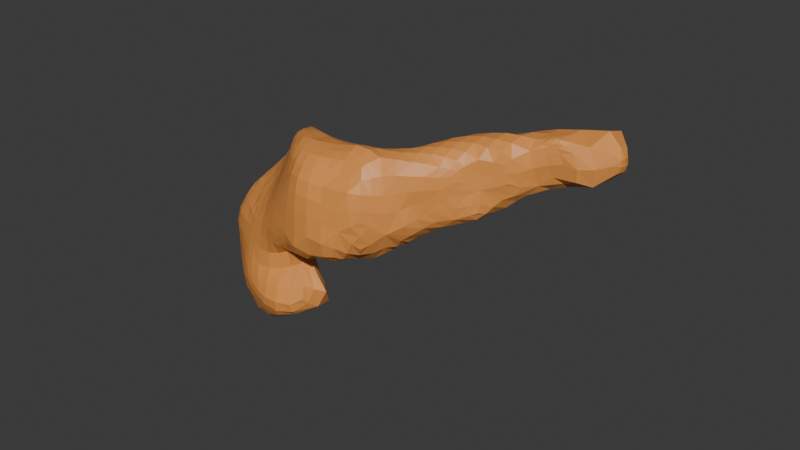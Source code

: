 # Source: Pancreas.blend  (saved by Blender 5.0.118; exported with 4.5.12 LTS)
import bpy
from mathutils import Matrix  # noqa: F401  (used for matrix-valued properties, if any)

bpy.ops.wm.read_factory_settings(use_empty=True)
scene = bpy.context.scene
scene.name = 'Scene'

# ---- collections
col_collection = bpy.data.collections.new('Collection'); scene.collection.children.link(col_collection)

# ---- materials (node trees are filled in below, after node groups)
mat_pancreas = bpy.data.materials.new('Pancreas')
mat_pancreas.use_backface_culling_lightprobe_volume = False

# ---- material node trees
mat_pancreas.use_nodes = True; mat_pancreas.node_tree.nodes.clear()
_N = mat_pancreas.node_tree.nodes; _L = mat_pancreas.node_tree.links
n0 = _N.new('ShaderNodeBsdfPrincipled'); n0.name = 'Principled BSDF'; n0.location = (-200, 100)
n0.inputs[0].default_value = (0.8001, 0.3041, 0.06845, 1.0)
n1 = _N.new('ShaderNodeOutputMaterial'); n1.name = 'Material Output'; n1.location = (200, 100)
_L.new(n0.outputs[0], n1.inputs[0])
n1.is_active_output = True

# ---- world
world_world = bpy.data.worlds.new('World'); scene.world = world_world
world_world.use_nodes = True; world_world.node_tree.nodes.clear()
_N = world_world.node_tree.nodes; _L = world_world.node_tree.links
n0 = _N.new('ShaderNodeOutputWorld'); n0.name = 'World Output'; n0.location = (200, 100)
n1 = _N.new('ShaderNodeBackground'); n1.name = 'Background'; n1.location = (-200, 100)
n1.inputs[0].default_value = (0.05088, 0.05088, 0.05088, 1.0)
_L.new(n1.outputs[0], n0.inputs[0])
n0.is_active_output = True
world_world.color = (0.05088, 0.05088, 0.05088)
world_world.sun_shadow_jitter_overblur = 0.0

# ---- meshes
me_cube_005 = bpy.data.meshes.new('Cube.005')
me_cube_005.from_pydata([(-1.656, -1.265, 42.62), (-1.685, -1.318, 42.82), (-1.67, -1.124, 42.61), (-1.742, -1.087, 42.79), (-1.848, -0.92, 43.28), (-1.84, -0.9268, 43.38), (-1.695, -1.332, 43.15), (-1.701, -1.283, 43.51), (-1.795, -1.03, 43.12), (-1.785, -1.02, 43.52), (-0.8789, -1.817, 42.84), (-1.207, -1.615, 43.28), (-1.206, -1.565, 43.51), (-0.9805, -1.698, 43.13), (-0.9552, -1.649, 43.51), (-1.432, -1.391, 42.49), (-1.445, -1.534, 42.75), (-1.443, -1.14, 42.5), (-1.505, -0.9417, 42.72), (-1.033, -1.562, 42.36), (-1.063, -1.737, 42.67), (-1.032, -1.247, 42.41), (-1.079, -1.016, 42.73), (-1.407, -1.545, 43.13), (-1.463, -1.448, 43.51), (-1.517, -0.8192, 42.95), (-1.179, -1.696, 42.96), (-1.109, -0.9139, 43.03), (-0.5601, -1.847, 42.82), (-0.2696, -1.692, 42.9), (-0.6381, -1.653, 43.17), (-0.6826, -1.722, 43.52), (-0.4086, -1.553, 43.27), (-0.4201, -1.746, 43.54), (-0.6497, -1.611, 42.5), (-0.6064, -1.793, 42.6), (-0.6612, -1.252, 42.5), (-0.6537, -1.067, 42.79), (-0.3999, -1.412, 42.62), (-0.1815, -1.519, 42.76), (-0.4107, -1.274, 42.63), (-0.3266, -1.245, 42.85), (-0.7261, -1.016, 43.12), (-0.2627, -1.444, 43.16), (-0.4558, -1.28, 43.31), (-0.3649, -1.254, 43.58), (-0.352, -1.552, 43.48), (-0.163, -1.686, 43.5), (-0.3391, -1.478, 43.49), (-0.05168, -1.493, 43.6), (-0.3416, -1.39, 43.5), (-0.1501, -1.32, 43.64), (0.2125, -1.389, 43.62), (0.1597, -1.277, 43.72), (-1.617, -1.161, 43.75), (-1.621, -0.877, 43.86), (-1.481, -0.7386, 44.04), (-1.17, -1.488, 43.72), (-0.948, -1.554, 43.84), (-0.8253, -1.477, 44.13), (-0.7705, -1.403, 44.34), (-1.333, -1.254, 43.85), (-1.157, -1.074, 44.14), (-1.452, -0.9578, 43.97), (-1.325, -0.8237, 44.16), (-1.069, -1.36, 43.95), (-0.9814, -1.269, 44.15), (-1.068, -1.014, 44.33), (-1.142, -0.8256, 44.41), (-0.8814, -1.188, 44.44), (-0.8045, -1.186, 44.64), (-0.947, -0.9173, 44.59), (-0.8296, -1.087, 44.68), (-0.6514, -1.732, 43.84), (-0.6105, -1.664, 44.15), (-0.3421, -1.838, 43.8), (-0.323, -1.812, 44.18), (-0.6019, -1.516, 44.46), (-0.5343, -1.47, 44.67), (-0.3234, -1.711, 44.51), (-0.3301, -1.539, 44.73), (-0.718, -1.348, 44.55), (-0.645, -1.302, 44.7), (-0.7454, -0.902, 44.69), (-0.6876, -1.093, 44.74), (-0.3512, -1.323, 44.79), (-0.4944, -0.9193, 44.67), (-0.3519, -1.051, 44.74), (0.06575, -1.862, 43.68), (0.03636, -1.867, 44.16), (0.3765, -1.818, 43.74), (0.4581, -1.816, 44.08), (0.00618, -1.785, 44.52), (-0.01534, -1.573, 44.76), (0.3708, -1.751, 44.53), (0.3046, -1.53, 44.79), (0.1859, -1.606, 43.58), (0.4734, -1.505, 43.63), (0.6366, -1.66, 43.86), (0.4254, -1.219, 43.76), (-0.008561, -1.317, 44.82), (0.008666, -1.114, 44.78), (0.3139, -1.321, 44.9), (0.3304, -1.108, 44.81), (-1.807, -0.8259, 43.29), (-1.799, -0.8363, 43.39), (-1.688, -0.7534, 43.23), (-1.662, -0.7021, 43.57), (-1.548, -0.5419, 43.77), (-1.441, -0.6917, 43.22), (-1.416, -0.6006, 43.62), (-1.474, -0.5279, 43.79), (-1.102, -0.8115, 43.31), (-1.113, -0.7064, 43.62), (-0.7805, -0.9506, 43.4), (-0.7812, -0.8581, 43.66), (-0.5788, -1.128, 43.49), (-0.4511, -1.096, 43.71), (-0.08504, -1.161, 43.83), (0.06902, -1.115, 43.92), (0.1328, -1.162, 43.86), (0.1458, -1.108, 43.93), (-1.542, -0.6286, 43.88), (-1.462, -0.6401, 44.04), (-1.507, -0.5322, 43.85), (-1.359, -0.5606, 43.92), (-1.307, -0.5825, 44.21), (-1.366, -0.5169, 43.95), (-1.272, -0.5029, 44.13), (-1.129, -0.6167, 43.88), (-1.096, -0.5334, 44.37), (-1.162, -0.5422, 44.04), (-1.145, -0.5073, 44.19), (-1.187, -0.647, 44.46), (-1.032, -0.6499, 44.56), (-0.8235, -0.7377, 43.97), (-0.8042, -0.6807, 44.28), (-1.011, -0.5905, 44.08), (-1.006, -0.5612, 44.19), (-0.419, -0.9994, 43.99), (-0.337, -0.9578, 44.27), (-0.1183, -1.015, 44.36), (-0.7461, -0.7485, 44.54), (-0.306, -0.9127, 44.54), (-0.1908, -0.9859, 44.67), (-0.1026, -0.9963, 44.45), (-0.03897, -1.069, 43.99), (-0.03106, -1.026, 44.17), (0.1026, -1.084, 43.97), (0.05344, -1.015, 44.31), (0.2711, -1.08, 43.96), (0.1612, -1.03, 44.13), (0.2799, -1.03, 44.03), (0.3054, -0.9712, 44.24), (0.05849, -0.9879, 44.58), (0.04691, -1.019, 44.69), (0.08926, -1.008, 44.45), (0.3432, -0.9496, 44.59), (0.3441, -0.9896, 44.71), (0.362, -0.9513, 44.45), (0.6683, -1.697, 44.22), (0.6544, -1.673, 44.53), (0.5651, -1.536, 44.78), (0.7392, -1.365, 43.73), (0.8459, -1.474, 44.04), (0.7561, -1.105, 43.81), (0.9457, -1.216, 43.88), (1.087, -1.247, 44.22), (0.9174, -0.9487, 43.9), (1.113, -1.035, 43.99), (0.8128, -1.479, 44.5), (0.6693, -1.346, 44.86), (0.6546, -1.049, 44.86), (1.039, -1.306, 44.55), (0.9946, -1.207, 44.85), (0.952, -0.9371, 44.93), (1.234, -1.118, 44.32), (1.39, -0.9616, 44.2), (1.579, -0.8088, 44.28), (1.272, -1.092, 44.56), (1.239, -1.053, 44.81), (1.404, -0.9576, 44.44), (1.248, -0.8526, 44.96), (1.408, -0.9499, 44.65), (1.393, -0.9425, 44.77), (1.586, -0.7702, 44.54), (1.542, -0.7875, 44.89), (1.816, -0.5903, 44.62), (1.758, -0.6325, 44.84), (0.6258, -0.9727, 43.95), (0.5985, -0.8884, 44.09), (0.6384, -0.8047, 44.26), (0.8672, -0.8283, 43.98), (1.096, -0.7229, 44.05), (0.8113, -0.7592, 44.08), (0.9622, -0.5862, 44.23), (0.5418, -0.8432, 44.62), (0.647, -0.8311, 44.75), (0.6517, -0.7389, 44.51), (0.754, -0.653, 44.68), (0.9381, -0.6746, 44.9), (0.9456, -0.4595, 44.54), (0.9508, -0.4932, 44.78), (1.409, -0.6594, 44.11), (1.372, -0.3683, 44.29), (1.641, -0.5695, 44.23), (1.626, -0.2838, 44.3), (1.255, -0.5811, 45.02), (1.342, -0.2709, 44.57), (1.263, -0.3315, 44.92), (1.816, -0.4268, 44.36), (1.59, -0.5283, 45.06), (1.723, -0.1605, 44.52), (1.612, -0.186, 45.01), (1.542, -0.1767, 44.35), (1.636, -0.1385, 44.36), (1.557, -0.1316, 44.44), (1.749, -0.03847, 44.55), (1.748, 0.01381, 44.9), (2.029, -0.3406, 44.57), (1.942, -0.4173, 44.98), (2.13, -0.09855, 44.53), (2.019, -0.1739, 45.12), (2.302, -0.3052, 44.77), (2.239, -0.3026, 44.99), (2.618, -0.2303, 44.69), (2.519, -0.1871, 45.1), (2.103, 0.09015, 44.69), (2.038, 0.1016, 45.02), (2.631, 0.1682, 44.74), (2.646, 0.2249, 45.19), (2.84, -0.07438, 44.87), (2.847, -0.09752, 45.01), (2.844, 0.03599, 44.86), (2.862, 0.01279, 45.01), (2.095, -0.3312, 45.09), (2.124, -0.2806, 45.13), (2.183, -0.3131, 45.09), (2.231, -0.2729, 45.13), (-1.67, -1.193, 42.61), (-1.676, -1.294, 42.7), (-1.743, -1.207, 42.81), (-1.706, -1.102, 42.68), (-1.771, -1.214, 43.15), (-1.717, -1.326, 43.34), (-1.762, -1.168, 43.52), (-1.811, -1.087, 43.33), (-1.851, -0.9305, 43.33), (-1.832, -0.9583, 43.23), (-1.821, -0.9625, 43.42), (-1.209, -1.594, 43.38), (-1.122, -1.651, 43.22), (-0.9609, -1.664, 43.33), (-1.087, -1.609, 43.51), (-1.443, -1.484, 42.6), (-1.241, -1.482, 42.42), (-1.056, -1.679, 42.48), (-1.276, -1.643, 42.69), (-1.473, -1.029, 42.6), (-1.301, -0.9745, 42.71), (-1.049, -1.11, 42.54), (-1.246, -1.198, 42.44), (-1.43, -1.269, 42.47), (-1.028, -1.408, 42.36), (-1.576, -1.312, 42.57), (-1.583, -1.423, 42.79), (-1.66, -0.9844, 42.75), (-1.59, -1.115, 42.57), (-1.578, -1.434, 43.15), (-1.454, -1.495, 43.34), (-1.599, -1.372, 43.51), (-1.285, -1.594, 43.22), (-1.326, -1.512, 43.51), (-1.271, -1.64, 43.02), (-1.102, -1.705, 43.03), (-1.687, -1.328, 42.97), (-1.772, -1.072, 42.93), (-1.435, -1.547, 42.92), (-1.149, -1.722, 42.84), (-1.525, -0.8791, 42.83), (-1.316, -0.8545, 42.98), (-1.1, -0.9591, 42.89), (-0.9497, -1.796, 42.77), (-0.9176, -1.775, 42.95), (-1.685, -0.8876, 42.98), (-0.6722, -1.645, 43.36), (-0.5122, -1.603, 43.22), (-0.4468, -1.61, 43.44), (-0.551, -1.743, 43.54), (-0.405, -1.342, 42.62), (-0.3369, -1.255, 42.73), (-0.1681, -1.343, 42.77), (-0.275, -1.475, 42.68), (-0.6303, -1.715, 42.54), (-0.529, -1.528, 42.56), (-0.3802, -1.696, 42.66), (-0.6385, -1.134, 42.64), (-0.4897, -1.153, 42.84), (-0.5409, -1.257, 42.57), (-0.6629, -1.436, 42.49), (-0.338, -1.429, 43.49), (-0.2625, -1.361, 43.56), (-0.09479, -1.398, 43.61), (-0.1834, -1.493, 43.52), (0.09919, -1.431, 43.61), (0.02001, -1.3, 43.69), (0.1868, -1.339, 43.66), (-0.3958, -1.533, 43.41), (-0.2229, -1.632, 43.48), (-0.2957, -1.724, 43.52), (-0.4177, -1.275, 43.5), (-0.2842, -1.283, 43.62), (-0.3974, -1.362, 43.44), (-0.3565, -1.452, 43.35), (-0.342, -1.378, 43.21), (-0.38, -1.781, 42.82), (-0.574, -1.838, 42.69), (-0.2329, -1.632, 42.84), (-0.3526, -1.516, 43.48), (-0.1161, -1.586, 43.56), (-0.5831, -1.775, 42.99), (-0.2747, -1.64, 43.06), (-0.3828, -1.253, 43.04), (-0.08894, -1.466, 42.97), (-0.688, -1.036, 42.96), (-0.5845, -1.15, 43.2), (-0.328, -1.489, 43.2), (-0.7911, -1.695, 43.14), (-0.8148, -1.688, 43.51), (-0.8364, -1.602, 42.4), (-0.8407, -1.787, 42.61), (-0.8495, -1.026, 42.75), (-0.8359, -1.262, 42.44), (-0.7463, -1.846, 42.83), (-0.9044, -0.9451, 43.07), (-1.417, -1.065, 43.93), (-1.227, -1.14, 44.01), (-1.241, -0.9597, 44.15), (-1.394, -0.9033, 44.05), (-1.158, -1.319, 43.91), (-1.028, -1.318, 44.04), (-1.067, -1.173, 44.14), (-0.9315, -1.045, 44.52), (-0.8321, -1.183, 44.57), (-0.8202, -1.136, 44.66), (-0.8703, -1.028, 44.65), (-0.9992, -1.074, 44.37), (-1.055, -0.8574, 44.5), (-1.101, -0.9348, 44.37), (-1.531, -0.7825, 43.97), (-1.532, -0.9236, 43.93), (-1.426, -0.766, 44.08), (-1.523, -1.198, 43.78), (-1.639, -1.053, 43.79), (-1.025, -1.441, 43.91), (-0.8742, -1.518, 44.0), (-0.9049, -1.373, 44.14), (-1.082, -1.514, 43.76), (-1.232, -1.411, 43.77), (-1.104, -1.036, 44.25), (-1.223, -0.8176, 44.3), (-0.9353, -1.226, 44.28), (-0.791, -1.435, 44.25), (-0.8136, -1.323, 44.37), (-0.629, -1.706, 44.0), (-0.5037, -1.788, 43.83), (-0.3251, -1.831, 43.99), (-0.4747, -1.744, 44.17), (-0.5576, -1.491, 44.59), (-0.4641, -1.62, 44.48), (-0.3254, -1.632, 44.64), (-0.4545, -1.502, 44.7), (-0.7188, -0.9984, 44.72), (-0.5526, -1.073, 44.75), (-0.4421, -0.9691, 44.7), (-0.6103, -0.9093, 44.68), (-0.5121, -1.319, 44.77), (-0.3557, -1.174, 44.76), (-0.6637, -1.195, 44.74), (0.06266, -1.9, 43.92), (0.2625, -1.852, 43.72), (0.4108, -1.836, 43.87), (0.2503, -1.855, 44.13), (-0.007708, -1.689, 44.66), (0.1887, -1.759, 44.52), (0.3336, -1.632, 44.66), (0.1464, -1.547, 44.77), (0.1528, -1.317, 44.86), (0.321, -1.2, 44.86), (0.1699, -1.12, 44.8), (-0.004651, -1.199, 44.81), (-0.1509, -1.901, 43.73), (-0.1543, -1.856, 44.18), (-0.1663, -1.773, 44.53), (-0.1785, -1.566, 44.75), (-0.1756, -1.32, 44.8), (-0.1593, -1.092, 44.76), (0.4248, -1.709, 43.69), (0.5874, -1.617, 43.76), (0.5746, -1.735, 43.94), (0.1523, -1.724, 43.59), (0.3029, -1.572, 43.59), (-0.6752, -1.413, 44.52), (-0.5768, -1.405, 44.69), (-0.6932, -1.334, 44.62), (-0.3401, -1.436, 44.77), (0.31, -1.434, 44.86), (-0.01129, -1.445, 44.79), (-0.5986, -1.6, 44.3), (-0.3223, -1.773, 44.35), (0.02301, -1.839, 44.36), (0.4291, -1.803, 44.3), (-0.7955, -1.656, 43.84), (-0.7278, -1.574, 44.14), (-0.7785, -1.292, 44.51), (-0.7483, -1.233, 44.66), (-0.7796, -1.091, 44.71), (-0.8571, -0.9, 44.66), (-0.7066, -1.452, 44.38), (-1.804, -0.8276, 43.33), (-1.753, -0.8033, 43.44), (-1.66, -0.7216, 43.37), (-1.765, -0.799, 43.26), (-1.419, -0.6481, 43.41), (-1.267, -0.646, 43.61), (-1.104, -0.7606, 43.47), (-1.278, -0.7438, 43.27), (-1.547, -0.6211, 43.57), (-1.579, -0.7011, 43.2), (-1.584, -0.5864, 43.71), (-1.514, -0.5309, 43.77), (-1.461, -0.552, 43.74), (-0.7805, -0.9034, 43.53), (-0.6198, -0.9651, 43.69), (-0.5356, -1.108, 43.58), (-0.6615, -1.055, 43.45), (0.0354, -1.174, 43.84), (0.01898, -1.13, 43.89), (0.1067, -1.113, 43.92), (0.1392, -1.127, 43.91), (-0.9459, -0.7736, 43.64), (-0.9281, -0.8606, 43.35), (-1.364, -0.5346, 43.93), (-1.359, -0.5601, 44.05), (-1.284, -0.5224, 44.16), (-1.303, -0.5077, 44.06), (-1.22, -0.4986, 44.17), (-1.158, -0.5196, 44.11), (-1.257, -0.5245, 44.01), (-1.251, -0.5808, 43.88), (-1.149, -0.5752, 43.97), (-1.204, -0.5331, 44.33), (-1.126, -0.5095, 44.28), (-1.495, -0.6349, 43.98), (-1.406, -0.6188, 44.1), (-1.448, -0.5753, 43.93), (-1.456, -0.5216, 43.89), (-1.521, -0.563, 43.86), (-1.236, -0.6125, 44.37), (-1.128, -0.6403, 44.51), (-1.063, -0.5766, 44.48), (-0.9494, -0.6383, 44.04), (-1.005, -0.5765, 44.13), (-0.9401, -0.5946, 44.22), (-0.7821, -0.7235, 44.12), (-0.5713, -0.8277, 44.26), (-0.3905, -0.9741, 44.12), (-0.609, -0.8719, 43.98), (0.2668, -1.049, 44.01), (0.1916, -1.046, 44.06), (0.2082, -1.011, 44.17), (0.3252, -0.9884, 44.13), (-0.0485, -1.041, 44.09), (0.08362, -1.03, 44.15), (0.1178, -1.066, 44.01), (0.168, -1.069, 43.99), (0.05831, -1.082, 43.97), (0.01021, -1.02, 44.25), (0.1704, -1.0, 44.28), (0.05275, -0.9963, 44.64), (0.1934, -1.016, 44.7), (0.3417, -0.962, 44.65), (0.2044, -0.9815, 44.58), (0.3544, -0.9469, 44.53), (0.2197, -0.9916, 44.45), (0.07736, -0.9962, 44.52), (-0.1696, -1.008, 44.21), (-0.2313, -1.047, 44.0), (-0.1917, -0.9991, 44.33), (-0.04771, -1.02, 44.34), (-0.2325, -0.9551, 44.63), (-0.08893, -1.005, 44.68), (-0.1003, -0.9677, 44.57), (-0.02355, -1.007, 44.45), (-0.1687, -0.9675, 44.48), (-0.3525, -0.9118, 44.4), (-0.1142, -1.006, 44.41), (-0.7607, -0.7086, 44.42), (-0.5508, -0.828, 44.52), (0.0805, -1.012, 44.38), (0.3439, -0.9524, 44.36), (-1.067, -0.5313, 44.2), (-1.075, -0.567, 44.06), (-0.9909, -0.6663, 43.9), (-0.9675, -0.577, 44.36), (-0.9065, -0.681, 44.57), (0.7645, -1.239, 43.74), (0.8851, -1.165, 43.82), (0.9266, -1.319, 43.93), (0.789, -1.418, 43.84), (0.8551, -1.004, 43.86), (0.9944, -0.9739, 43.92), (1.01, -1.149, 43.93), (1.001, -1.36, 44.14), (1.125, -1.172, 44.09), (0.7609, -1.442, 44.7), (0.9206, -1.388, 44.52), (1.02, -1.289, 44.72), (0.847, -1.277, 44.86), (0.9709, -1.077, 44.91), (0.8067, -0.995, 44.89), (0.6604, -1.18, 44.88), (1.462, -0.888, 44.62), (1.561, -0.7756, 44.71), (1.442, -0.8863, 44.82), (1.401, -0.9472, 44.71), (1.251, -1.097, 44.7), (1.358, -1.005, 44.62), (1.332, -0.9865, 44.79), (1.348, -1.01, 44.49), (1.464, -0.8909, 44.48), (1.396, -0.8226, 44.95), (1.239, -0.9665, 44.9), (1.169, -1.166, 44.28), (1.266, -1.001, 44.09), (1.296, -1.064, 44.26), (1.155, -1.209, 44.56), (1.126, -1.131, 44.84), (1.099, -0.8889, 44.95), (0.7303, -1.582, 44.51), (0.6022, -1.459, 44.82), (0.6138, -1.603, 44.66), (0.8433, -1.484, 44.29), (1.048, -1.278, 44.38), (1.403, -0.967, 44.34), (1.24, -1.113, 44.42), (1.508, -0.8735, 44.25), (1.584, -0.791, 44.38), (0.7381, -1.62, 44.15), (0.6685, -1.694, 44.36), (1.736, -0.6502, 44.59), (1.788, -0.6141, 44.73), (1.677, -0.6953, 44.87), (0.8372, -0.7824, 44.04), (0.8666, -0.7001, 44.14), (1.053, -0.633, 44.12), (0.974, -0.7766, 44.02), (0.6159, -0.8462, 44.17), (0.7888, -0.6905, 44.26), (0.7257, -0.813, 44.09), (0.7568, -0.8957, 43.96), (0.601, -0.9281, 44.02), (0.582, -0.8036, 44.58), (0.5782, -0.8327, 44.67), (0.7158, -0.7167, 44.71), (0.7171, -0.6733, 44.62), (0.8324, -0.5826, 44.72), (0.9483, -0.4565, 44.67), (0.7976, -0.5889, 44.52), (0.7958, -0.7472, 44.82), (0.9454, -0.5686, 44.85), (1.538, -0.6278, 44.17), (1.38, -0.5052, 44.17), (1.522, -0.3316, 44.27), (1.635, -0.4133, 44.25), (1.287, -0.2853, 44.76), (1.433, -0.271, 44.96), (1.609, -0.1073, 44.75), (1.532, -0.1721, 44.58), (1.421, -0.5496, 45.05), (1.591, -0.3512, 45.07), (1.257, -0.4427, 45.0), (1.244, -0.6716, 44.07), (1.16, -0.449, 44.25), (1.098, -0.4045, 44.85), (1.118, -0.3464, 44.56), (1.093, -0.6223, 44.97), (1.483, -0.2428, 44.33), (1.591, -0.1551, 44.35), (1.632, -0.1873, 44.33), (1.734, -0.08254, 44.54), (1.693, -0.05201, 44.97), (1.772, 0.01732, 44.73), (1.631, -0.09403, 44.47), (1.49, -0.1752, 44.47), (0.6519, -0.7669, 44.38), (0.9508, -0.5018, 44.39), (1.697, -0.225, 44.37), (1.81, -0.2858, 44.4), (1.731, -0.4967, 44.28), (1.545, -0.1531, 44.39), (1.675, -0.1005, 44.42), (1.32, -0.3169, 44.42), (2.454, -0.3027, 44.72), (2.635, -0.258, 44.9), (2.382, -0.2729, 45.02), (2.284, -0.309, 44.88), (1.99, -0.4223, 44.79), (2.177, -0.3028, 44.7), (2.106, -0.3506, 44.97), (2.099, -0.2091, 44.51), (2.351, -0.1465, 44.59), (2.061, 0.1317, 44.85), (2.274, 0.1966, 45.09), (2.603, 0.2355, 44.96), (2.32, 0.1747, 44.74), (2.773, -0.132, 44.82), (2.853, -0.09139, 44.94), (2.774, -0.1379, 45.07), (2.817, 0.06008, 45.1), (2.86, 0.0342, 44.93), (2.778, 0.07382, 44.82), (2.13, 0.005822, 44.58), (2.633, -0.02795, 44.68), (2.251, -0.1298, 45.15), (2.626, 0.01533, 45.25), (2.025, -0.01126, 45.12), (2.848, -0.01526, 44.86), (2.86, -0.04384, 45.02), (2.138, -0.3248, 45.09), (2.21, -0.2951, 45.11), (2.178, -0.2747, 45.14), (2.103, -0.3088, 45.12), (1.921, -0.3686, 44.44), (1.936, -0.1266, 44.51), (1.754, -0.4871, 45.04), (1.941, -0.3079, 45.08), (1.802, -0.1805, 45.08), (1.856, 0.03764, 44.96), (1.922, 0.03232, 44.64), (2.049, -0.3501, 45.06), (2.096, -0.2477, 45.13), (2.308, -0.2401, 45.12), (2.204, -0.3083, 45.05), (0.5336, -1.736, 44.54), (0.436, -1.533, 44.79), (0.6315, -1.428, 43.66), (0.7178, -1.595, 43.92), (0.4603, -1.308, 43.67), (0.5815, -1.168, 43.78), (0.4813, -1.33, 44.9), (0.4933, -1.087, 44.83), (0.5877, -1.761, 44.16), (0.4787, -0.8983, 44.26), (0.4479, -0.9605, 44.07), (0.4666, -1.036, 43.95), (0.4923, -0.9339, 44.73), (0.4606, -0.8957, 44.6), (0.5056, -0.8701, 44.47), (-1.831, -0.8689, 43.28), (-1.823, -0.8809, 43.39), (-1.74, -0.8475, 43.14), (-1.742, -0.8538, 43.57), (-1.481, -0.7484, 43.07), (-1.107, -0.8656, 43.17), (-0.5467, -1.2, 43.43), (-0.3904, -1.197, 43.63), (-0.7725, -1.003, 43.27), (-0.1215, -1.237, 43.73), (0.1413, -1.215, 43.79), (-0.2668, -1.152, 43.78), (-1.602, -0.7406, 43.86), (-1.475, -0.6857, 44.04), (-0.9979, -0.7612, 44.59), (-1.173, -0.718, 44.45), (-1.326, -0.6921, 44.21), (-0.4313, -0.9003, 44.62), (-0.2498, -1.002, 44.7), (-0.7503, -0.8117, 44.63), (0.3394, -1.039, 44.76), (0.03025, -1.056, 44.74), (0.8963, -0.8898, 43.93), (1.12, -0.8582, 44.01), (0.6765, -1.028, 43.88), (1.416, -0.8281, 44.12), (1.62, -0.7209, 44.25), (0.9405, -0.8002, 44.92), (0.6499, -0.9353, 44.81), (1.582, -0.6856, 45.01), (1.254, -0.722, 45.0), (1.745, -0.6001, 44.41), (1.907, -0.487, 44.57), (1.82, -0.5675, 44.9), (-1.657, -1.217, 43.65), (-1.725, -0.9493, 43.7), (-1.191, -1.528, 43.63), (-0.9518, -1.621, 43.67), (-1.422, -1.373, 43.67), (-0.6713, -1.741, 43.68), (-0.3814, -1.805, 43.66), (0.2906, -1.252, 43.74), (0.3558, -1.412, 43.58), (0.08873, -1.549, 43.57), (-0.06268, -1.777, 43.55), (-1.623, -0.6632, 43.74), (-1.533, -0.5347, 43.81), (-1.437, -0.5205, 43.85), (-1.361, -0.5737, 43.78), (-1.116, -0.6598, 43.76), (-0.7926, -0.805, 43.81), (-0.4369, -1.038, 43.86), (-0.09102, -1.107, 43.91), (0.08135, -1.099, 43.94), (0.1915, -1.082, 43.97), (0.2153, -1.132, 43.9), (0.3685, -1.146, 43.85), (0.4959, -0.9997, 44.78), (0.5234, -1.095, 43.87), (0.254, -1.187, 43.82), (-1.689, -0.7879, 43.73), (-0.9623, -0.7214, 43.78), (-0.2568, -1.09, 43.89), (0.1369, -1.091, 43.96), (0.2032, -1.098, 43.94), (0.0169, -1.105, 43.93), (-0.6125, -0.9164, 43.83), (-1.489, -0.5199, 43.83), (-1.251, -0.611, 43.76), (-1.408, -0.5401, 43.83), (-1.57, -0.5779, 43.78), (-0.8101, -1.685, 43.68), (-0.2205, -1.823, 43.59), (0.0148, -1.651, 43.56), (0.2182, -1.484, 43.58), (0.3235, -1.325, 43.66), (-0.5302, -1.778, 43.68), (-1.56, -1.296, 43.66), (-1.297, -1.462, 43.65), (-1.081, -1.573, 43.65), (-1.708, -1.102, 43.67), (1.72, -0.6387, 44.98), (1.85, -0.5106, 44.46), (1.877, -0.5345, 44.74), (1.094, -0.7549, 44.97), (1.266, -0.8403, 44.06), (1.676, -0.6644, 44.33), (1.416, -0.6993, 45.02), (0.7962, -0.865, 44.86), (1.542, -0.7841, 44.18), (0.7971, -0.946, 43.91), (0.9973, -0.8672, 43.97), (-0.8875, -0.7784, 44.63), (-0.1175, -1.036, 44.72), (0.1832, -1.058, 44.75), (-0.5883, -0.8542, 44.62), (-0.3383, -0.9509, 44.66), (-1.412, -0.6849, 44.11), (-1.246, -0.7009, 44.34), (-1.095, -0.7347, 44.53), (-1.53, -0.7043, 43.97), (-0.9203, -0.9057, 43.21), (-0.269, -1.229, 43.7), (0.01877, -1.232, 43.76), (-0.6596, -1.135, 43.34), (-0.4726, -1.199, 43.54), (-1.633, -0.7779, 43.07), (-1.299, -0.7973, 43.12), (-1.789, -0.8804, 43.46), (-1.8, -0.8645, 43.22), (-1.836, -0.8762, 43.33), (0.5, -0.8798, 44.37), (0.4787, -0.8804, 44.54), (0.4705, -0.9072, 44.66), (0.4456, -0.9944, 44.01), (0.4672, -0.9249, 44.16), (0.4601, -1.443, 44.85), (0.662, -1.687, 44.04), (0.5624, -1.763, 44.35), (0.4875, -1.194, 44.87), (0.6181, -1.258, 43.69), (0.6902, -1.523, 43.78), (0.4828, -1.629, 44.66), (2.207, -0.2241, 45.14), (2.123, -0.3359, 45.05), (2.274, -0.2772, 45.08), (2.045, -0.3057, 45.1), (1.829, -0.04304, 45.06), (1.933, -0.03488, 44.56), (1.896, 0.06952, 44.78), (1.769, -0.332, 45.08), (1.947, -0.2394, 44.45), (2.156, -0.3049, 45.12), (2.799, -0.04211, 45.13), (2.775, -0.02418, 44.79), (2.87, -0.02658, 44.93), (2.285, 0.02673, 45.17), (2.363, 0.01184, 44.62), (2.798, 0.1064, 44.96), (2.78, -0.161, 44.95), (2.287, 0.2303, 44.91), (2.266, -0.2344, 44.63), (2.131, -0.3435, 44.84), (2.467, -0.3106, 44.87), (1.126, -0.3838, 44.4), (1.688, -0.1407, 44.41), (1.459, -0.218, 44.4), (1.613, -0.1173, 44.4), (1.727, -0.3476, 44.31), (0.7951, -0.6303, 44.39), (1.598, -0.1218, 44.51), (1.7, -0.03607, 44.73), (1.559, -0.2236, 44.31), (1.096, -0.5014, 44.94), (1.104, -0.3529, 44.72), (1.212, -0.542, 44.13), (1.421, -0.3934, 45.04), (1.454, -0.2137, 44.79), (1.521, -0.4683, 44.21), (0.8183, -0.6462, 44.78), (0.8194, -0.5666, 44.63), (0.6486, -0.7537, 44.64), (0.7318, -0.8525, 44.02), (0.7527, -0.7589, 44.16), (0.9338, -0.7168, 44.08), (1.69, -0.6848, 44.72), (1.149, -1.195, 44.41), (0.7467, -1.598, 44.32), (1.491, -0.8874, 44.36), (1.319, -1.04, 44.38), (0.95, -1.377, 44.33), (0.6809, -1.526, 44.68), (1.108, -1.019, 44.91), (1.143, -1.196, 44.72), (1.223, -1.108, 44.17), (1.357, -0.9227, 44.87), (1.408, -0.9505, 44.55), (1.337, -1.013, 44.71), (1.465, -0.874, 44.71), (0.8234, -1.134, 44.89), (0.8883, -1.369, 44.72), (1.029, -1.263, 44.01), (0.9412, -1.069, 43.87), (0.8477, -1.288, 43.82), (-0.9292, -0.6169, 44.47), (-1.029, -0.5416, 44.27), (-1.043, -0.6079, 43.99), (-1.078, -0.5436, 44.13), (-0.02613, -1.017, 44.4), (0.204, -0.9919, 44.37), (-0.5589, -0.8186, 44.4), (-0.208, -0.9747, 44.41), (-0.05448, -0.9876, 44.51), (-0.09305, -0.9813, 44.63), (-0.09978, -1.015, 44.28), (-0.2101, -1.02, 44.1), (0.2153, -0.9846, 44.52), (0.1984, -0.9913, 44.64), (0.1181, -1.016, 44.21), (0.1527, -1.067, 43.99), (0.08613, -1.046, 44.08), (0.248, -1.024, 44.09), (-0.587, -0.8465, 44.12), (-0.9189, -0.6287, 44.13), (-1.166, -0.5769, 44.44), (-1.45, -0.5426, 43.9), (-1.43, -0.5917, 44.02), (-1.213, -0.5059, 44.24), (-1.257, -0.5497, 43.95), (-1.237, -0.5071, 44.09), (-1.33, -0.5259, 44.05), (-0.9352, -0.8183, 43.49), (0.07509, -1.136, 43.89), (-0.6457, -1.006, 43.56), (-1.531, -0.5644, 43.7), (-1.548, -0.663, 43.38), (-1.269, -0.6923, 43.44), (-1.748, -0.7845, 43.35), (-0.7441, -1.37, 44.45), (-0.7072, -1.518, 44.27), (-0.7587, -1.167, 44.7), (-0.8145, -1.006, 44.7), (-0.7661, -1.262, 44.6), (-0.7598, -1.62, 44.0), (-0.1767, -1.441, 44.78), (-0.1586, -1.829, 44.36), (0.2206, -1.816, 44.33), (-0.4675, -1.689, 44.33), (0.1501, -1.436, 44.82), (-0.4784, -1.422, 44.74), (-0.629, -1.413, 44.61), (0.2979, -1.728, 43.63), (0.5093, -1.736, 43.8), (-0.1745, -1.186, 44.79), (-0.1734, -1.68, 44.65), (-0.1438, -1.877, 43.96), (0.1587, -1.204, 44.83), (0.1634, -1.662, 44.66), (0.2595, -1.893, 43.9), (-0.5335, -1.195, 44.77), (-0.5879, -0.9852, 44.73), (-0.4542, -1.563, 44.61), (-0.4848, -1.775, 44.0), (-0.8602, -1.337, 44.26), (-1.025, -1.124, 44.26), (-1.167, -0.9361, 44.27), (-1.124, -1.424, 43.84), (-0.9576, -1.413, 44.02), (-1.544, -1.059, 43.87), (-1.475, -0.838, 44.01), (-1.023, -0.9761, 44.45), (-0.8673, -1.098, 44.61), (-1.116, -1.235, 44.02), (-1.318, -1.012, 44.03), (-0.7895, -1.834, 42.72), (-0.88, -0.9783, 42.92), (-0.7568, -1.79, 42.97), (-0.8383, -1.441, 42.39), (-0.829, -1.121, 42.57), (-0.8427, -1.719, 42.49), (-0.8093, -1.677, 43.33), (-0.3852, -1.483, 43.37), (-0.1933, -1.561, 43.01), (-0.5271, -1.143, 43.01), (-0.2352, -1.345, 43.0), (-0.4059, -1.718, 43.0), (-0.1977, -1.563, 43.5), (-0.3703, -1.757, 42.72), (-0.3776, -1.411, 43.38), (-0.3464, -1.325, 43.53), (-0.3485, -1.62, 43.48), (0.05206, -1.367, 43.64), (-0.2173, -1.419, 43.54), (-0.5392, -1.39, 42.56), (-0.4865, -1.197, 42.69), (-0.4546, -1.632, 42.6), (-0.2994, -1.367, 42.7), (-0.5547, -1.613, 43.41), (-1.686, -0.9468, 42.86), (-1.577, -1.436, 42.96), (-1.036, -1.761, 42.89), (-1.317, -0.9106, 42.85), (-1.291, -1.649, 42.86), (-1.757, -1.211, 42.96), (-1.197, -1.65, 43.12), (-1.321, -1.552, 43.36), (-1.603, -1.414, 43.34), (-1.579, -1.213, 42.54), (-1.623, -1.04, 42.64), (-1.583, -1.383, 42.66), (-1.234, -1.342, 42.39), (-1.274, -1.066, 42.56), (-1.262, -1.59, 42.53), (-1.096, -1.632, 43.36), (-1.839, -0.9918, 43.33), (-1.786, -1.22, 43.34), (-1.717, -1.197, 42.7)], [], [(955, 241, 3, 242), (954, 245, 9, 246), (953, 246, 9, 249), (952, 252, 14, 253), (951, 256, 20, 257), (950, 260, 21, 261), (949, 261, 21, 263), (948, 254, 16, 265), (947, 258, 17, 267), (946, 267, 17, 262), (945, 269, 24, 270), (944, 272, 24, 269), (943, 273, 26, 274), (942, 243, 8, 276), (941, 278, 26, 273), (940, 281, 22, 259), (939, 274, 26, 278), (938, 277, 23, 268), (937, 279, 18, 266), (936, 287, 33, 288), (935, 291, 39, 292), (934, 292, 39, 295), (933, 290, 40, 298), (932, 298, 40, 289), (931, 302, 49, 303), (930, 305, 53, 306), (929, 308, 47, 309), (928, 301, 50, 312), (927, 312, 50, 300), (926, 295, 39, 317), (925, 319, 47, 308), (924, 321, 32, 286), (923, 314, 43, 323), (922, 322, 41, 297), (921, 326, 32, 321), (920, 313, 48, 318), (919, 285, 31, 328), (918, 293, 35, 330), (917, 296, 36, 332), (916, 332, 36, 299), (915, 320, 30, 327), (914, 324, 37, 331), (913, 330, 35, 316), (912, 337, 64, 338), (911, 340, 66, 341), (910, 344, 72, 345), (909, 347, 68, 348), (908, 338, 64, 351), (907, 350, 55, 353), (906, 356, 66, 340), (905, 339, 61, 358), (904, 348, 68, 360), (903, 361, 69, 346), (902, 363, 69, 361), (901, 366, 76, 367), (900, 370, 80, 371), (899, 374, 86, 375), (898, 373, 84, 378), (897, 381, 91, 382), (896, 385, 95, 386), (895, 389, 101, 390), (894, 379, 89, 392), (893, 383, 93, 394), (892, 396, 87, 377), (891, 399, 91, 381), (890, 401, 97, 397), (889, 403, 82, 404), (888, 376, 82, 403), (887, 387, 100, 407), (886, 409, 79, 369), (885, 411, 94, 384), (884, 410, 92, 393), (883, 395, 85, 405), (882, 364, 74, 413), (881, 404, 82, 415), (880, 372, 83, 417), (879, 416, 72, 344), (878, 408, 77, 418), (877, 414, 69, 363), (876, 421, 106, 422), (875, 425, 112, 426), (874, 423, 109, 428), (873, 430, 111, 431), (872, 434, 116, 435), (871, 438, 121, 439), (870, 432, 114, 441), (869, 444, 128, 445), (868, 447, 131, 448), (867, 448, 131, 450), (866, 446, 128, 444), (865, 443, 125, 455), (864, 456, 124, 457), (863, 460, 130, 451), (862, 463, 136, 464), (861, 466, 139, 467), (860, 470, 153, 471), (859, 469, 150, 474), (858, 475, 148, 476), (857, 478, 153, 470), (856, 481, 157, 482), (855, 484, 156, 485), (854, 472, 146, 487), (853, 489, 149, 477), (852, 479, 154, 492), (851, 493, 145, 494), (850, 494, 145, 496), (849, 495, 140, 465), (848, 500, 153, 478), (847, 499, 149, 489), (846, 462, 137, 502), (845, 502, 137, 461), (844, 501, 132, 452), (843, 497, 136, 504), (842, 508, 164, 509), (841, 511, 169, 512), (840, 512, 169, 514), (839, 517, 174, 518), (838, 520, 172, 521), (837, 524, 184, 525), (836, 525, 184, 528), (835, 530, 185, 522), (834, 531, 182, 532), (833, 534, 177, 535), (832, 526, 180, 537), (831, 538, 175, 519), (830, 540, 162, 541), (829, 543, 173, 516), (828, 529, 179, 545), (827, 547, 185, 530), (826, 539, 161, 549), (825, 545, 179, 536), (824, 551, 188, 552), (823, 555, 193, 556), (822, 554, 194, 559), (821, 559, 194, 553), (820, 564, 199, 565), (819, 567, 201, 568), (818, 566, 199, 564), (817, 573, 206, 574), (816, 577, 212, 578), (815, 576, 209, 581), (814, 583, 204, 572), (813, 575, 208, 585), (812, 584, 202, 570), (811, 588, 215, 589), (810, 591, 218, 592), (809, 593, 216, 594), (808, 596, 195, 558), (807, 598, 210, 599), (806, 601, 215, 588), (805, 594, 216, 600), (804, 590, 212, 597), (803, 602, 204, 583), (802, 605, 224, 606), (801, 606, 224, 609), (800, 611, 225, 603), (799, 614, 229, 615), (798, 617, 232, 618), (797, 620, 233, 621), (796, 615, 229, 623), (795, 613, 228, 626), (794, 628, 232, 617), (793, 621, 233, 627), (792, 619, 230, 625), (791, 631, 236, 632), (790, 634, 221, 610), (789, 637, 213, 580), (788, 612, 227, 639), (787, 639, 227, 622), (786, 638, 218, 591), (785, 632, 236, 641), (784, 630, 237, 643), (783, 643, 237, 629), (782, 642, 226, 624), (781, 541, 162, 645), (780, 509, 164, 647), (779, 649, 165, 506), (778, 651, 103, 388), (777, 549, 161, 644), (776, 647, 164, 548), (775, 650, 102, 406), (774, 557, 190, 654), (773, 654, 190, 561), (772, 563, 196, 657), (771, 658, 159, 483), (770, 595, 191, 653), (769, 660, 105, 419), (768, 422, 106, 661), (767, 420, 105, 660), (766, 426, 112, 664), (765, 428, 109, 663), (764, 666, 45, 310), (763, 435, 116, 665), (762, 436, 120, 669), (761, 670, 118, 668), (760, 441, 114, 667), (759, 672, 123, 453), (758, 459, 133, 674), (757, 674, 133, 458), (756, 454, 123, 672), (755, 677, 144, 490), (754, 498, 142, 678), (753, 480, 155, 680), (752, 491, 144, 677), (751, 505, 134, 673), (750, 682, 169, 511), (749, 560, 192, 681), (748, 571, 205, 685), (747, 569, 197, 687), (746, 579, 207, 689), (745, 690, 185, 547), (744, 582, 203, 684), (743, 586, 200, 686), (742, 692, 188, 551), (741, 633, 219, 691), (740, 635, 211, 688), (739, 353, 55, 694), (738, 696, 58, 357), (737, 358, 61, 697), (736, 697, 61, 352), (735, 699, 75, 365), (734, 648, 97, 701), (733, 701, 97, 401), (732, 400, 88, 703), (731, 703, 88, 391), (730, 698, 73, 412), (729, 457, 124, 705), (728, 442, 125, 707), (727, 708, 113, 424), (726, 706, 111, 430), (725, 710, 117, 433), (724, 476, 148, 712), (723, 468, 150, 714), (722, 713, 121, 438), (721, 711, 118, 670), (720, 709, 115, 440), (719, 671, 122, 704), (718, 715, 99, 700), (717, 655, 189, 683), (716, 656, 158, 679), (651, 716, 679, 103), (172, 687, 716, 651), (687, 197, 656, 716), (649, 717, 683, 165), (99, 715, 717, 649), (715, 150, 655, 717), (669, 718, 700, 53), (120, 714, 718, 669), (714, 150, 715, 718), (662, 719, 704, 107), (9, 694, 719, 662), (694, 55, 671, 719), (708, 720, 440, 113), (129, 503, 720, 708), (503, 135, 709, 720), (710, 721, 670, 117), (139, 487, 721, 710), (487, 146, 711, 721), (712, 722, 438, 119), (148, 475, 722, 712), (475, 152, 713, 722), (439, 723, 714, 120), (121, 713, 723, 439), (713, 152, 468, 723), (437, 724, 712, 119), (118, 711, 724, 437), (711, 146, 476, 724), (709, 725, 433, 115), (135, 467, 725, 709), (467, 139, 710, 725), (705, 726, 430, 108), (124, 456, 726, 705), (456, 127, 706, 726), (707, 727, 424, 110), (125, 449, 727, 707), (449, 129, 708, 727), (431, 728, 707, 110), (111, 706, 728, 431), (706, 127, 442, 728), (429, 729, 705, 108), (107, 704, 729, 429), (704, 122, 457, 729), (696, 730, 412, 58), (14, 328, 730, 696), (328, 31, 698, 730), (699, 731, 391, 75), (33, 309, 731, 699), (309, 47, 703, 731), (319, 732, 703, 47), (49, 702, 732, 319), (702, 96, 400, 732), (702, 733, 401, 96), (49, 304, 733, 702), (304, 52, 701, 733), (306, 734, 701, 52), (53, 700, 734, 306), (700, 99, 648, 734), (698, 735, 365, 73), (31, 288, 735, 698), (288, 33, 699, 735), (693, 736, 352, 54), (7, 270, 736, 693), (270, 24, 697, 736), (272, 737, 697, 24), (12, 695, 737, 272), (695, 57, 358, 737), (695, 738, 357, 57), (12, 253, 738, 695), (253, 14, 696, 738), (245, 739, 694, 9), (7, 693, 739, 245), (693, 54, 353, 739), (552, 740, 688, 186), (188, 692, 740, 552), (692, 220, 635, 740), (550, 741, 691, 187), (185, 690, 741, 550), (690, 210, 633, 741), (691, 742, 551, 187), (219, 607, 742, 691), (607, 220, 692, 742), (538, 743, 686, 175), (182, 689, 743, 538), (689, 207, 586, 743), (534, 744, 684, 177), (169, 682, 744, 534), (682, 193, 582, 744), (685, 745, 547, 178), (205, 599, 745, 685), (599, 210, 690, 745), (531, 746, 689, 182), (186, 688, 746, 531), (688, 211, 579, 746), (520, 747, 687, 172), (175, 686, 747, 520), (686, 200, 569, 747), (546, 748, 685, 178), (177, 684, 748, 546), (684, 203, 571, 748), (510, 749, 681, 168), (165, 683, 749, 510), (683, 189, 560, 749), (681, 750, 511, 168), (192, 556, 750, 681), (556, 193, 682, 750), (417, 751, 673, 71), (83, 678, 751, 417), (678, 142, 505, 751), (396, 752, 677, 87), (101, 680, 752, 396), (680, 155, 491, 752), (389, 753, 680, 101), (103, 679, 753, 389), (679, 158, 480, 753), (375, 754, 678, 83), (86, 676, 754, 375), (676, 143, 498, 754), (676, 755, 490, 143), (86, 374, 755, 676), (374, 87, 677, 755), (351, 756, 672, 56), (64, 675, 756, 351), (675, 126, 454, 756), (675, 757, 458, 126), (64, 360, 757, 675), (360, 68, 674, 757), (347, 758, 674, 68), (71, 673, 758, 347), (673, 134, 459, 758), (671, 759, 453, 122), (55, 349, 759, 671), (349, 56, 672, 759), (334, 760, 667, 42), (27, 664, 760, 334), (664, 112, 441, 760), (311, 761, 668, 51), (45, 666, 761, 311), (666, 117, 670, 761), (305, 762, 669, 53), (51, 668, 762, 305), (668, 118, 436, 762), (325, 763, 665, 44), (42, 667, 763, 325), (667, 114, 435, 763), (665, 764, 310, 44), (116, 434, 764, 665), (434, 117, 666, 764), (284, 765, 663, 25), (8, 661, 765, 284), (661, 106, 428, 765), (280, 766, 664, 27), (25, 663, 766, 280), (663, 109, 426, 766), (249, 767, 660, 5), (9, 662, 767, 249), (662, 107, 420, 767), (248, 768, 661, 8), (4, 659, 768, 248), (659, 104, 422, 768), (659, 769, 419, 104), (4, 247, 769, 659), (247, 5, 660, 769), (500, 770, 653, 153), (159, 658, 770, 500), (658, 198, 595, 770), (657, 771, 483, 157), (196, 562, 771, 657), (562, 198, 658, 771), (481, 772, 657, 157), (158, 656, 772, 481), (656, 197, 563, 772), (655, 773, 561, 189), (150, 468, 773, 655), (468, 152, 654, 773), (471, 774, 654, 152), (153, 653, 774, 471), (653, 191, 557, 774), (645, 775, 406, 95), (162, 540, 775, 645), (540, 171, 650, 775), (652, 776, 548, 160), (91, 399, 776, 652), (399, 98, 647, 776), (411, 777, 644, 94), (91, 652, 777, 411), (652, 160, 549, 777), (650, 778, 388, 102), (171, 521, 778, 650), (521, 172, 651, 778), (646, 779, 506, 163), (97, 648, 779, 646), (648, 99, 649, 779), (398, 780, 647, 98), (97, 646, 780, 398), (646, 163, 509, 780), (385, 781, 645, 95), (94, 644, 781, 385), (644, 161, 541, 781), (641, 782, 624, 222), (236, 631, 782, 641), (631, 238, 642, 782), (640, 783, 629, 235), (220, 609, 783, 640), (609, 224, 643, 783), (605, 784, 643, 224), (226, 642, 784, 605), (642, 238, 630, 784), (636, 785, 641, 222), (220, 640, 785, 636), (640, 235, 632, 785), (637, 786, 591, 213), (222, 626, 786, 637), (626, 228, 638, 786), (634, 787, 622, 221), (212, 590, 787, 634), (590, 217, 639, 787), (592, 788, 639, 217), (218, 638, 788, 592), (638, 228, 612, 788), (635, 789, 580, 211), (220, 636, 789, 635), (636, 222, 637, 789), (633, 790, 610, 219), (210, 598, 790, 633), (598, 212, 634, 790), (629, 791, 632, 235), (237, 630, 791, 629), (630, 238, 631, 791), (618, 792, 625, 226), (232, 628, 792, 618), (628, 234, 619, 792), (616, 793, 627, 231), (225, 623, 793, 616), (623, 229, 621, 793), (627, 794, 617, 231), (233, 620, 794, 627), (620, 234, 628, 794), (624, 795, 626, 222), (226, 625, 795, 624), (625, 230, 613, 795), (611, 796, 623, 225), (221, 622, 796, 611), (622, 227, 615, 796), (614, 797, 621, 229), (230, 619, 797, 614), (619, 234, 620, 797), (604, 798, 618, 226), (225, 616, 798, 604), (616, 231, 617, 798), (612, 799, 615, 227), (228, 613, 799, 612), (613, 230, 614, 799), (608, 800, 603, 223), (219, 610, 800, 608), (610, 221, 611, 800), (607, 801, 609, 220), (219, 608, 801, 607), (608, 223, 606, 801), (603, 802, 606, 223), (225, 604, 802, 603), (604, 226, 605, 802), (596, 803, 583, 195), (201, 585, 803, 596), (585, 208, 602, 803), (589, 804, 597, 206), (215, 601, 804, 589), (601, 217, 590, 804), (587, 805, 600, 214), (204, 602, 805, 587), (602, 208, 594, 805), (600, 806, 588, 214), (216, 593, 806, 600), (593, 217, 601, 806), (574, 807, 599, 205), (206, 597, 807, 574), (597, 212, 598, 807), (595, 808, 558, 191), (198, 568, 808, 595), (568, 201, 596, 808), (578, 809, 594, 208), (212, 590, 809, 578), (590, 217, 593, 809), (590, 810, 592, 217), (212, 577, 810, 590), (577, 213, 591, 810), (573, 811, 589, 206), (204, 587, 811, 573), (587, 214, 588, 811), (586, 812, 570, 200), (207, 581, 812, 586), (581, 209, 584, 812), (567, 813, 585, 201), (202, 584, 813, 567), (584, 209, 575, 813), (582, 814, 572, 203), (193, 555, 814, 582), (555, 195, 583, 814), (579, 815, 581, 207), (211, 580, 815, 579), (580, 213, 576, 815), (575, 816, 578, 208), (209, 576, 816, 575), (576, 213, 577, 816), (571, 817, 574, 205), (203, 572, 817, 571), (572, 204, 573, 817), (569, 818, 564, 197), (200, 570, 818, 569), (570, 202, 566, 818), (565, 819, 568, 198), (199, 566, 819, 565), (566, 202, 567, 819), (562, 820, 565, 198), (196, 563, 820, 562), (563, 197, 564, 820), (560, 821, 553, 192), (189, 561, 821, 560), (561, 190, 559, 821), (557, 822, 559, 190), (191, 558, 822, 557), (558, 195, 554, 822), (553, 823, 556, 192), (194, 554, 823, 553), (554, 195, 555, 823), (523, 824, 552, 186), (185, 550, 824, 523), (550, 187, 551, 824), (543, 825, 536, 173), (167, 533, 825, 543), (533, 176, 545, 825), (548, 826, 549, 160), (164, 542, 826, 548), (542, 170, 539, 826), (544, 827, 530, 181), (177, 546, 827, 544), (546, 178, 547, 827), (535, 828, 545, 176), (177, 544, 828, 535), (544, 181, 529, 828), (542, 829, 516, 170), (164, 513, 829, 542), (513, 167, 543, 829), (539, 830, 541, 161), (170, 515, 830, 539), (515, 171, 540, 830), (537, 831, 519, 174), (180, 532, 831, 537), (532, 182, 538, 831), (517, 832, 537, 174), (173, 536, 832, 517), (536, 179, 526, 832), (533, 833, 535, 176), (167, 514, 833, 533), (514, 169, 534, 833), (528, 834, 532, 180), (184, 524, 834, 528), (524, 186, 531, 834), (527, 835, 522, 183), (179, 529, 835, 527), (529, 181, 530, 835), (526, 836, 528, 180), (179, 527, 836, 526), (527, 183, 525, 836), (522, 837, 525, 183), (185, 523, 837, 522), (523, 186, 524, 837), (518, 838, 521, 171), (174, 519, 838, 518), (519, 175, 520, 838), (515, 839, 518, 171), (170, 516, 839, 515), (516, 173, 517, 839), (513, 840, 514, 167), (164, 508, 840, 513), (508, 166, 512, 840), (507, 841, 512, 166), (165, 510, 841, 507), (510, 168, 511, 841), (506, 842, 509, 163), (165, 507, 842, 506), (507, 166, 508, 842), (460, 843, 504, 130), (134, 505, 843, 460), (505, 142, 497, 843), (504, 844, 452, 130), (136, 463, 844, 504), (463, 138, 501, 844), (503, 845, 461, 135), (129, 450, 845, 503), (450, 131, 502, 845), (447, 846, 502, 131), (132, 501, 846, 447), (501, 138, 462, 846), (496, 847, 489, 141), (145, 493, 847, 496), (493, 156, 499, 847), (499, 848, 478, 149), (156, 484, 848, 499), (484, 159, 500, 848), (497, 849, 465, 136), (142, 498, 849, 497), (498, 143, 495, 849), (488, 850, 496, 141), (140, 495, 850, 488), (495, 143, 494, 850), (492, 851, 494, 143), (154, 485, 851, 492), (485, 156, 493, 851), (490, 852, 492, 143), (144, 491, 852, 490), (491, 155, 479, 852), (486, 853, 477, 147), (140, 488, 853, 486), (488, 141, 489, 853), (466, 854, 487, 139), (140, 486, 854, 466), (486, 147, 472, 854), (482, 855, 485, 154), (157, 483, 855, 482), (483, 159, 484, 855), (479, 856, 482, 154), (155, 480, 856, 479), (480, 158, 481, 856), (473, 857, 470, 151), (147, 477, 857, 473), (477, 149, 478, 857), (474, 858, 476, 146), (150, 468, 858, 474), (468, 152, 475, 858), (472, 859, 474, 146), (147, 473, 859, 472), (473, 151, 469, 859), (468, 860, 471, 152), (150, 469, 860, 468), (469, 151, 470, 860), (464, 861, 467, 135), (136, 465, 861, 464), (465, 140, 466, 861), (461, 862, 464, 135), (137, 462, 862, 461), (462, 138, 463, 862), (458, 863, 451, 126), (133, 459, 863, 458), (459, 134, 460, 863), (455, 864, 457, 122), (125, 442, 864, 455), (442, 127, 456, 864), (453, 865, 455, 122), (123, 454, 865, 453), (454, 126, 443, 865), (451, 866, 444, 126), (130, 452, 866, 451), (452, 132, 446, 866), (449, 867, 450, 129), (125, 442, 867, 449), (442, 127, 448, 867), (445, 868, 448, 127), (128, 446, 868, 445), (446, 132, 447, 868), (442, 869, 445, 127), (125, 443, 869, 442), (443, 126, 444, 869), (425, 870, 441, 112), (113, 440, 870, 425), (440, 115, 432, 870), (436, 871, 439, 120), (118, 437, 871, 436), (437, 119, 438, 871), (432, 872, 435, 114), (115, 433, 872, 432), (433, 117, 434, 872), (427, 873, 431, 110), (107, 429, 873, 427), (429, 108, 430, 873), (421, 874, 428, 106), (107, 427, 874, 421), (427, 110, 423, 874), (423, 875, 426, 109), (110, 424, 875, 423), (424, 113, 425, 875), (419, 876, 422, 104), (105, 420, 876, 419), (420, 107, 421, 876), (418, 877, 363, 60), (77, 402, 877, 418), (402, 81, 414, 877), (362, 878, 418, 60), (59, 413, 878, 362), (413, 74, 408, 878), (415, 879, 344, 70), (82, 378, 879, 415), (378, 84, 416, 879), (345, 880, 417, 71), (72, 416, 880, 345), (416, 84, 372, 880), (343, 881, 415, 70), (69, 414, 881, 343), (414, 81, 404, 881), (355, 882, 413, 59), (58, 412, 882, 355), (412, 73, 364, 882), (394, 883, 405, 80), (93, 407, 883, 394), (407, 100, 395, 883), (409, 884, 393, 79), (76, 392, 884, 409), (392, 89, 410, 884), (410, 885, 384, 92), (89, 382, 885, 410), (382, 91, 411, 885), (408, 886, 369, 77), (74, 367, 886, 408), (367, 76, 409, 886), (386, 887, 407, 93), (95, 406, 887, 386), (406, 102, 387, 887), (371, 888, 403, 78), (80, 405, 888, 371), (405, 85, 376, 888), (402, 889, 404, 81), (77, 368, 889, 402), (368, 78, 403, 889), (380, 890, 397, 90), (88, 400, 890, 380), (400, 96, 401, 890), (397, 891, 381, 90), (97, 398, 891, 397), (398, 98, 399, 891), (395, 892, 377, 85), (100, 390, 892, 395), (390, 101, 396, 892), (370, 893, 394, 80), (79, 393, 893, 370), (393, 92, 383, 893), (366, 894, 392, 76), (75, 391, 894, 366), (391, 88, 379, 894), (387, 895, 390, 100), (102, 388, 895, 387), (388, 103, 389, 895), (383, 896, 386, 93), (92, 384, 896, 383), (384, 94, 385, 896), (379, 897, 382, 89), (88, 380, 897, 379), (380, 90, 381, 897), (376, 898, 378, 82), (85, 377, 898, 376), (377, 87, 373, 898), (372, 899, 375, 83), (84, 373, 899, 372), (373, 87, 374, 899), (368, 900, 371, 78), (77, 369, 900, 368), (369, 79, 370, 900), (364, 901, 367, 74), (73, 365, 901, 364), (365, 75, 366, 901), (356, 902, 361, 66), (59, 362, 902, 356), (362, 60, 363, 902), (359, 903, 346, 67), (62, 341, 903, 359), (341, 66, 361, 903), (337, 904, 360, 64), (62, 359, 904, 337), (359, 67, 348, 904), (357, 905, 358, 57), (58, 354, 905, 357), (354, 65, 339, 905), (354, 906, 340, 65), (58, 355, 906, 354), (355, 59, 356, 906), (352, 907, 353, 54), (61, 335, 907, 352), (335, 63, 350, 907), (349, 908, 351, 56), (55, 350, 908, 349), (350, 63, 338, 908), (346, 909, 348, 67), (69, 342, 909, 346), (342, 71, 347, 909), (342, 910, 345, 71), (69, 343, 910, 342), (343, 70, 344, 910), (336, 911, 341, 62), (61, 339, 911, 336), (339, 65, 340, 911), (335, 912, 338, 63), (61, 336, 912, 335), (336, 62, 337, 912), (333, 913, 316, 28), (10, 282, 913, 333), (282, 20, 330, 913), (281, 914, 331, 22), (27, 334, 914, 281), (334, 42, 324, 914), (283, 915, 327, 13), (10, 333, 915, 283), (333, 28, 320, 915), (329, 916, 299, 34), (19, 263, 916, 329), (263, 21, 332, 916), (260, 917, 332, 21), (22, 331, 917, 260), (331, 37, 296, 917), (256, 918, 330, 20), (19, 329, 918, 256), (329, 34, 293, 918), (252, 919, 328, 14), (13, 327, 919, 252), (327, 30, 285, 919), (307, 920, 318, 46), (32, 326, 920, 307), (326, 43, 313, 920), (317, 921, 321, 29), (39, 323, 921, 317), (323, 43, 326, 921), (324, 922, 297, 37), (42, 325, 922, 324), (325, 44, 322, 922), (291, 923, 323, 39), (41, 322, 923, 291), (322, 44, 314, 923), (320, 924, 286, 30), (28, 315, 924, 320), (315, 29, 321, 924), (318, 925, 308, 46), (48, 303, 925, 318), (303, 49, 319, 925), (315, 926, 317, 29), (28, 316, 926, 315), (316, 35, 295, 926), (313, 927, 300, 48), (43, 314, 927, 313), (314, 44, 312, 927), (310, 928, 312, 44), (45, 311, 928, 310), (311, 51, 301, 928), (287, 929, 309, 33), (32, 307, 929, 287), (307, 46, 308, 929), (304, 930, 306, 52), (49, 302, 930, 304), (302, 51, 305, 930), (300, 931, 303, 48), (50, 301, 931, 300), (301, 51, 302, 931), (294, 932, 289, 38), (34, 299, 932, 294), (299, 36, 298, 932), (296, 933, 298, 36), (37, 297, 933, 296), (297, 41, 290, 933), (293, 934, 295, 35), (34, 294, 934, 293), (294, 38, 292, 934), (289, 935, 292, 38), (40, 290, 935, 289), (290, 41, 291, 935), (285, 936, 288, 31), (30, 286, 936, 285), (286, 32, 287, 936), (276, 937, 266, 3), (8, 284, 937, 276), (284, 25, 279, 937), (275, 938, 268, 6), (1, 265, 938, 275), (265, 16, 277, 938), (282, 939, 278, 20), (10, 283, 939, 282), (283, 13, 274, 939), (279, 940, 259, 18), (25, 280, 940, 279), (280, 27, 281, 940), (277, 941, 273, 23), (16, 257, 941, 277), (257, 20, 278, 941), (241, 942, 276, 3), (1, 275, 942, 241), (275, 6, 243, 942), (251, 943, 274, 13), (11, 271, 943, 251), (271, 23, 273, 943), (271, 944, 269, 23), (11, 250, 944, 271), (250, 12, 272, 944), (244, 945, 270, 7), (6, 268, 945, 244), (268, 23, 269, 945), (264, 946, 262, 15), (0, 239, 946, 264), (239, 2, 267, 946), (242, 947, 267, 2), (3, 266, 947, 242), (266, 18, 258, 947), (240, 948, 265, 1), (0, 264, 948, 240), (264, 15, 254, 948), (255, 949, 263, 19), (15, 262, 949, 255), (262, 17, 261, 949), (258, 950, 261, 17), (18, 259, 950, 258), (259, 22, 260, 950), (254, 951, 257, 16), (15, 255, 951, 254), (255, 19, 256, 951), (250, 952, 253, 12), (11, 251, 952, 250), (251, 13, 252, 952), (247, 953, 249, 5), (4, 248, 953, 247), (248, 8, 246, 953), (243, 954, 246, 8), (6, 244, 954, 243), (244, 7, 245, 954), (239, 955, 242, 2), (0, 240, 955, 239), (240, 1, 241, 955)])
me_cube_005.materials.append(mat_pancreas)
me_cube_005.update()

# ---- objects
ob_pancreas = bpy.data.objects.new('Pancreas', me_cube_005)

# ---- transforms, parenting, visibility, modifiers, constraints
ob_pancreas.location = (-1.863e-09, 0.0, 0.0)
ob_pancreas.scale = (0.02545, 0.02545, 0.02545)

# ---- collection membership
col_collection.objects.link(ob_pancreas)

# ---- scene / render settings (as saved in the file)
scene.frame_start = 1; scene.frame_end = 250; scene.frame_set(1)
scene.render.engine = 'BLENDER_EEVEE_NEXT'
scene.render.bake_bias = 0.0
scene.render.bake_samples = 0
scene.cycles.sampling_pattern = 'TABULATED_SOBOL'
scene.eevee.use_volume_custom_range = False
bpy.context.view_layer.update()

# ---- added for rendering (the .blend has no active camera and no usable light): camera, sun
cam_auto = bpy.data.cameras.new('AutoCamera')
cam_auto.lens = 50.0
cam_auto.sensor_width = 36.0
cam_auto.clip_end = 1000.0
ob_auto_camera = bpy.data.objects.new('AutoCamera', cam_auto)
scene.collection.objects.link(ob_auto_camera)
ob_auto_camera.location = (0.198009, -0.243245, 1.26269)
ob_auto_camera.rotation_euler = (1.09748, -7.21219e-08, 0.694738)
scene.camera = ob_auto_camera
light_auto_sun = bpy.data.lights.new('AutoSun', 'SUN')
light_auto_sun.energy = 3.0
light_auto_sun.angle = 0.0523599
ob_auto_sun = bpy.data.objects.new('AutoSun', light_auto_sun)
scene.collection.objects.link(ob_auto_sun)
ob_auto_sun.rotation_euler = (0.872665, 0.174533, 0.523599)
bpy.context.view_layer.update()
